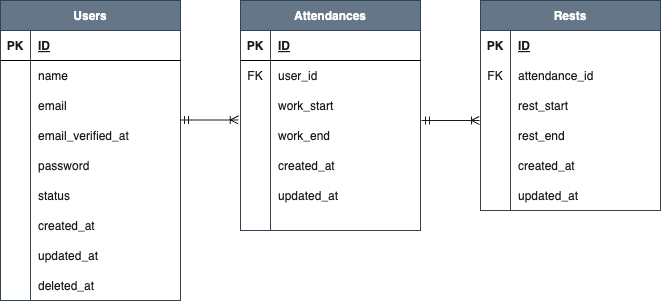

The diagram above was exported from draw.io. Its source (the exported page's mxGraphModel, read from the mxfile embedded in the PNG):
<mxGraphModel dx="320" dy="384" grid="1" gridSize="10" guides="1" tooltips="1" connect="1" arrows="1" fold="1" page="1" pageScale="1" pageWidth="827" pageHeight="1169" background="#ffffff" math="0" shadow="0">
  <root>
    <mxCell id="0" />
    <mxCell id="1" parent="0" />
    <mxCell id="2" value="Users" style="shape=table;startSize=30;container=1;collapsible=1;childLayout=tableLayout;fixedRows=1;rowLines=0;fontStyle=1;align=center;resizeLast=1;labelBackgroundColor=none;strokeColor=#314354;fillColor=#647687;fontColor=#ffffff;" parent="1" vertex="1">
      <mxGeometry x="40" y="40" width="180" height="300" as="geometry" />
    </mxCell>
    <mxCell id="3" value="" style="shape=tableRow;horizontal=0;startSize=0;swimlaneHead=0;swimlaneBody=0;fillColor=none;collapsible=0;dropTarget=0;points=[[0,0.5],[1,0.5]];portConstraint=eastwest;top=0;left=0;right=0;bottom=1;" parent="2" vertex="1">
      <mxGeometry y="30" width="180" height="30" as="geometry" />
    </mxCell>
    <mxCell id="4" value="PK" style="shape=partialRectangle;connectable=0;fillColor=none;top=0;left=0;bottom=0;right=0;fontStyle=1;overflow=hidden;fontColor=#1A1A1A;strokeColor=#1A1A1A;" parent="3" vertex="1">
      <mxGeometry width="30" height="30" as="geometry">
        <mxRectangle width="30" height="30" as="alternateBounds" />
      </mxGeometry>
    </mxCell>
    <mxCell id="5" value="ID" style="shape=partialRectangle;connectable=0;fillColor=none;top=0;left=0;bottom=0;right=0;align=left;spacingLeft=6;fontStyle=5;overflow=hidden;fontColor=#1A1A1A;strokeColor=#1A1A1A;" parent="3" vertex="1">
      <mxGeometry x="30" width="150" height="30" as="geometry">
        <mxRectangle width="150" height="30" as="alternateBounds" />
      </mxGeometry>
    </mxCell>
    <mxCell id="6" value="" style="shape=tableRow;horizontal=0;startSize=0;swimlaneHead=0;swimlaneBody=0;fillColor=none;collapsible=0;dropTarget=0;points=[[0,0.5],[1,0.5]];portConstraint=eastwest;top=0;left=0;right=0;bottom=0;" parent="2" vertex="1">
      <mxGeometry y="60" width="180" height="30" as="geometry" />
    </mxCell>
    <mxCell id="7" value="" style="shape=partialRectangle;connectable=0;fillColor=none;top=0;left=0;bottom=0;right=0;editable=1;overflow=hidden;" parent="6" vertex="1">
      <mxGeometry width="30" height="30" as="geometry">
        <mxRectangle width="30" height="30" as="alternateBounds" />
      </mxGeometry>
    </mxCell>
    <mxCell id="8" value="name" style="shape=partialRectangle;connectable=0;fillColor=none;top=0;left=0;bottom=0;right=0;align=left;spacingLeft=6;overflow=hidden;labelBackgroundColor=none;fontColor=#1A1A1A;" parent="6" vertex="1">
      <mxGeometry x="30" width="150" height="30" as="geometry">
        <mxRectangle width="150" height="30" as="alternateBounds" />
      </mxGeometry>
    </mxCell>
    <mxCell id="20" value="" style="shape=tableRow;horizontal=0;startSize=0;swimlaneHead=0;swimlaneBody=0;fillColor=none;collapsible=0;dropTarget=0;points=[[0,0.5],[1,0.5]];portConstraint=eastwest;top=0;left=0;right=0;bottom=0;labelBackgroundColor=none;strokeColor=#1A1A1A;fontColor=#1A1A1A;" parent="2" vertex="1">
      <mxGeometry y="90" width="180" height="30" as="geometry" />
    </mxCell>
    <mxCell id="21" value="" style="shape=partialRectangle;connectable=0;fillColor=none;top=0;left=0;bottom=0;right=0;editable=1;overflow=hidden;labelBackgroundColor=none;strokeColor=#1A1A1A;fontColor=#1A1A1A;" parent="20" vertex="1">
      <mxGeometry width="30" height="30" as="geometry">
        <mxRectangle width="30" height="30" as="alternateBounds" />
      </mxGeometry>
    </mxCell>
    <mxCell id="22" value="email" style="shape=partialRectangle;connectable=0;fillColor=none;top=0;left=0;bottom=0;right=0;align=left;spacingLeft=6;overflow=hidden;labelBackgroundColor=none;strokeColor=#1A1A1A;fontColor=#1A1A1A;" parent="20" vertex="1">
      <mxGeometry x="30" width="150" height="30" as="geometry">
        <mxRectangle width="150" height="30" as="alternateBounds" />
      </mxGeometry>
    </mxCell>
    <mxCell id="24" value="" style="shape=tableRow;horizontal=0;startSize=0;swimlaneHead=0;swimlaneBody=0;fillColor=none;collapsible=0;dropTarget=0;points=[[0,0.5],[1,0.5]];portConstraint=eastwest;top=0;left=0;right=0;bottom=0;labelBackgroundColor=none;strokeColor=#1A1A1A;fontColor=#1A1A1A;" parent="2" vertex="1">
      <mxGeometry y="120" width="180" height="30" as="geometry" />
    </mxCell>
    <mxCell id="25" value="" style="shape=partialRectangle;connectable=0;fillColor=none;top=0;left=0;bottom=0;right=0;editable=1;overflow=hidden;labelBackgroundColor=none;strokeColor=#1A1A1A;fontColor=#1A1A1A;" parent="24" vertex="1">
      <mxGeometry width="30" height="30" as="geometry">
        <mxRectangle width="30" height="30" as="alternateBounds" />
      </mxGeometry>
    </mxCell>
    <mxCell id="26" value="email_verified_at" style="shape=partialRectangle;connectable=0;fillColor=none;top=0;left=0;bottom=0;right=0;align=left;spacingLeft=6;overflow=hidden;labelBackgroundColor=none;strokeColor=#1A1A1A;fontColor=#1A1A1A;" parent="24" vertex="1">
      <mxGeometry x="30" width="150" height="30" as="geometry">
        <mxRectangle width="150" height="30" as="alternateBounds" />
      </mxGeometry>
    </mxCell>
    <mxCell id="78" value="" style="shape=tableRow;horizontal=0;startSize=0;swimlaneHead=0;swimlaneBody=0;fillColor=none;collapsible=0;dropTarget=0;points=[[0,0.5],[1,0.5]];portConstraint=eastwest;top=0;left=0;right=0;bottom=0;fontColor=#1A1A1A;" vertex="1" parent="2">
      <mxGeometry y="150" width="180" height="30" as="geometry" />
    </mxCell>
    <mxCell id="79" value="" style="shape=partialRectangle;connectable=0;fillColor=none;top=0;left=0;bottom=0;right=0;editable=1;overflow=hidden;fontColor=#1A1A1A;" vertex="1" parent="78">
      <mxGeometry width="30" height="30" as="geometry">
        <mxRectangle width="30" height="30" as="alternateBounds" />
      </mxGeometry>
    </mxCell>
    <mxCell id="80" value="password" style="shape=partialRectangle;connectable=0;fillColor=none;top=0;left=0;bottom=0;right=0;align=left;spacingLeft=6;overflow=hidden;fontColor=#1A1A1A;" vertex="1" parent="78">
      <mxGeometry x="30" width="150" height="30" as="geometry">
        <mxRectangle width="150" height="30" as="alternateBounds" />
      </mxGeometry>
    </mxCell>
    <mxCell id="16" value="" style="shape=tableRow;horizontal=0;startSize=0;swimlaneHead=0;swimlaneBody=0;fillColor=none;collapsible=0;dropTarget=0;points=[[0,0.5],[1,0.5]];portConstraint=eastwest;top=0;left=0;right=0;bottom=0;labelBackgroundColor=none;strokeColor=#1A1A1A;fontColor=#1A1A1A;" parent="2" vertex="1">
      <mxGeometry y="180" width="180" height="30" as="geometry" />
    </mxCell>
    <mxCell id="17" value="" style="shape=partialRectangle;connectable=0;fillColor=none;top=0;left=0;bottom=0;right=0;editable=1;overflow=hidden;labelBackgroundColor=none;strokeColor=#1A1A1A;fontColor=#1A1A1A;" parent="16" vertex="1">
      <mxGeometry width="30" height="30" as="geometry">
        <mxRectangle width="30" height="30" as="alternateBounds" />
      </mxGeometry>
    </mxCell>
    <mxCell id="18" value="status" style="shape=partialRectangle;connectable=0;fillColor=none;top=0;left=0;bottom=0;right=0;align=left;spacingLeft=6;overflow=hidden;labelBackgroundColor=none;strokeColor=#1A1A1A;fontColor=#1A1A1A;" parent="16" vertex="1">
      <mxGeometry x="30" width="150" height="30" as="geometry">
        <mxRectangle width="150" height="30" as="alternateBounds" />
      </mxGeometry>
    </mxCell>
    <mxCell id="9" value="" style="shape=tableRow;horizontal=0;startSize=0;swimlaneHead=0;swimlaneBody=0;fillColor=none;collapsible=0;dropTarget=0;points=[[0,0.5],[1,0.5]];portConstraint=eastwest;top=0;left=0;right=0;bottom=0;" parent="2" vertex="1">
      <mxGeometry y="210" width="180" height="30" as="geometry" />
    </mxCell>
    <mxCell id="10" value="" style="shape=partialRectangle;connectable=0;fillColor=none;top=0;left=0;bottom=0;right=0;editable=1;overflow=hidden;" parent="9" vertex="1">
      <mxGeometry width="30" height="30" as="geometry">
        <mxRectangle width="30" height="30" as="alternateBounds" />
      </mxGeometry>
    </mxCell>
    <mxCell id="11" value="created_at" style="shape=partialRectangle;connectable=0;fillColor=none;top=0;left=0;bottom=0;right=0;align=left;spacingLeft=6;overflow=hidden;fontColor=#1A1A1A;" parent="9" vertex="1">
      <mxGeometry x="30" width="150" height="30" as="geometry">
        <mxRectangle width="150" height="30" as="alternateBounds" />
      </mxGeometry>
    </mxCell>
    <mxCell id="12" value="" style="shape=tableRow;horizontal=0;startSize=0;swimlaneHead=0;swimlaneBody=0;fillColor=none;collapsible=0;dropTarget=0;points=[[0,0.5],[1,0.5]];portConstraint=eastwest;top=0;left=0;right=0;bottom=0;" parent="2" vertex="1">
      <mxGeometry y="240" width="180" height="30" as="geometry" />
    </mxCell>
    <mxCell id="13" value="" style="shape=partialRectangle;connectable=0;fillColor=none;top=0;left=0;bottom=0;right=0;editable=1;overflow=hidden;" parent="12" vertex="1">
      <mxGeometry width="30" height="30" as="geometry">
        <mxRectangle width="30" height="30" as="alternateBounds" />
      </mxGeometry>
    </mxCell>
    <mxCell id="14" value="updated_at" style="shape=partialRectangle;connectable=0;fillColor=none;top=0;left=0;bottom=0;right=0;align=left;spacingLeft=6;overflow=hidden;fontColor=#1A1A1A;" parent="12" vertex="1">
      <mxGeometry x="30" width="150" height="30" as="geometry">
        <mxRectangle width="150" height="30" as="alternateBounds" />
      </mxGeometry>
    </mxCell>
    <mxCell id="74" value="" style="shape=tableRow;horizontal=0;startSize=0;swimlaneHead=0;swimlaneBody=0;fillColor=none;collapsible=0;dropTarget=0;points=[[0,0.5],[1,0.5]];portConstraint=eastwest;top=0;left=0;right=0;bottom=0;" vertex="1" parent="2">
      <mxGeometry y="270" width="180" height="30" as="geometry" />
    </mxCell>
    <mxCell id="75" value="" style="shape=partialRectangle;connectable=0;fillColor=none;top=0;left=0;bottom=0;right=0;editable=1;overflow=hidden;" vertex="1" parent="74">
      <mxGeometry width="30" height="30" as="geometry">
        <mxRectangle width="30" height="30" as="alternateBounds" />
      </mxGeometry>
    </mxCell>
    <mxCell id="76" value="deleted_at" style="shape=partialRectangle;connectable=0;fillColor=none;top=0;left=0;bottom=0;right=0;align=left;spacingLeft=6;overflow=hidden;fontColor=#1A1A1A;" vertex="1" parent="74">
      <mxGeometry x="30" width="150" height="30" as="geometry">
        <mxRectangle width="150" height="30" as="alternateBounds" />
      </mxGeometry>
    </mxCell>
    <mxCell id="27" value="Attendances" style="shape=table;startSize=30;container=1;collapsible=1;childLayout=tableLayout;fixedRows=1;rowLines=0;fontStyle=1;align=center;resizeLast=1;labelBackgroundColor=none;strokeColor=#314354;fillColor=#647687;fontColor=#ffffff;" parent="1" vertex="1">
      <mxGeometry x="280" y="40" width="180" height="230" as="geometry" />
    </mxCell>
    <mxCell id="28" value="" style="shape=tableRow;horizontal=0;startSize=0;swimlaneHead=0;swimlaneBody=0;fillColor=none;collapsible=0;dropTarget=0;points=[[0,0.5],[1,0.5]];portConstraint=eastwest;top=0;left=0;right=0;bottom=1;" parent="27" vertex="1">
      <mxGeometry y="30" width="180" height="30" as="geometry" />
    </mxCell>
    <mxCell id="29" value="PK" style="shape=partialRectangle;connectable=0;fillColor=none;top=0;left=0;bottom=0;right=0;fontStyle=1;overflow=hidden;fontColor=#1A1A1A;" parent="28" vertex="1">
      <mxGeometry width="30" height="30" as="geometry">
        <mxRectangle width="30" height="30" as="alternateBounds" />
      </mxGeometry>
    </mxCell>
    <mxCell id="30" value="ID" style="shape=partialRectangle;connectable=0;fillColor=none;top=0;left=0;bottom=0;right=0;align=left;spacingLeft=6;fontStyle=5;overflow=hidden;fontColor=#1A1A1A;strokeColor=#1A1A1A;" parent="28" vertex="1">
      <mxGeometry x="30" width="150" height="30" as="geometry">
        <mxRectangle width="150" height="30" as="alternateBounds" />
      </mxGeometry>
    </mxCell>
    <mxCell id="31" value="" style="shape=tableRow;horizontal=0;startSize=0;swimlaneHead=0;swimlaneBody=0;fillColor=none;collapsible=0;dropTarget=0;points=[[0,0.5],[1,0.5]];portConstraint=eastwest;top=0;left=0;right=0;bottom=0;" parent="27" vertex="1">
      <mxGeometry y="60" width="180" height="30" as="geometry" />
    </mxCell>
    <mxCell id="32" value="FK" style="shape=partialRectangle;connectable=0;fillColor=none;top=0;left=0;bottom=0;right=0;editable=1;overflow=hidden;fontColor=#1A1A1A;" parent="31" vertex="1">
      <mxGeometry width="30" height="30" as="geometry">
        <mxRectangle width="30" height="30" as="alternateBounds" />
      </mxGeometry>
    </mxCell>
    <mxCell id="33" value="user_id" style="shape=partialRectangle;connectable=0;fillColor=none;top=0;left=0;bottom=0;right=0;align=left;spacingLeft=6;overflow=hidden;labelBackgroundColor=none;fontColor=#1A1A1A;" parent="31" vertex="1">
      <mxGeometry x="30" width="150" height="30" as="geometry">
        <mxRectangle width="150" height="30" as="alternateBounds" />
      </mxGeometry>
    </mxCell>
    <mxCell id="34" value="" style="shape=tableRow;horizontal=0;startSize=0;swimlaneHead=0;swimlaneBody=0;fillColor=none;collapsible=0;dropTarget=0;points=[[0,0.5],[1,0.5]];portConstraint=eastwest;top=0;left=0;right=0;bottom=0;labelBackgroundColor=none;strokeColor=#1A1A1A;fontColor=#1A1A1A;" parent="27" vertex="1">
      <mxGeometry y="90" width="180" height="30" as="geometry" />
    </mxCell>
    <mxCell id="35" value="" style="shape=partialRectangle;connectable=0;fillColor=none;top=0;left=0;bottom=0;right=0;editable=1;overflow=hidden;labelBackgroundColor=none;strokeColor=#1A1A1A;fontColor=#1A1A1A;" parent="34" vertex="1">
      <mxGeometry width="30" height="30" as="geometry">
        <mxRectangle width="30" height="30" as="alternateBounds" />
      </mxGeometry>
    </mxCell>
    <mxCell id="36" value="work_start" style="shape=partialRectangle;connectable=0;fillColor=none;top=0;left=0;bottom=0;right=0;align=left;spacingLeft=6;overflow=hidden;labelBackgroundColor=none;strokeColor=#1A1A1A;fontColor=#1A1A1A;" parent="34" vertex="1">
      <mxGeometry x="30" width="150" height="30" as="geometry">
        <mxRectangle width="150" height="30" as="alternateBounds" />
      </mxGeometry>
    </mxCell>
    <mxCell id="37" value="" style="shape=tableRow;horizontal=0;startSize=0;swimlaneHead=0;swimlaneBody=0;fillColor=none;collapsible=0;dropTarget=0;points=[[0,0.5],[1,0.5]];portConstraint=eastwest;top=0;left=0;right=0;bottom=0;labelBackgroundColor=none;strokeColor=#1A1A1A;fontColor=#1A1A1A;" parent="27" vertex="1">
      <mxGeometry y="120" width="180" height="30" as="geometry" />
    </mxCell>
    <mxCell id="38" value="" style="shape=partialRectangle;connectable=0;fillColor=none;top=0;left=0;bottom=0;right=0;editable=1;overflow=hidden;labelBackgroundColor=none;strokeColor=#1A1A1A;fontColor=#1A1A1A;" parent="37" vertex="1">
      <mxGeometry width="30" height="30" as="geometry">
        <mxRectangle width="30" height="30" as="alternateBounds" />
      </mxGeometry>
    </mxCell>
    <mxCell id="39" value="work_end" style="shape=partialRectangle;connectable=0;fillColor=none;top=0;left=0;bottom=0;right=0;align=left;spacingLeft=6;overflow=hidden;labelBackgroundColor=none;strokeColor=#1A1A1A;fontColor=#1A1A1A;" parent="37" vertex="1">
      <mxGeometry x="30" width="150" height="30" as="geometry">
        <mxRectangle width="150" height="30" as="alternateBounds" />
      </mxGeometry>
    </mxCell>
    <mxCell id="40" value="" style="shape=tableRow;horizontal=0;startSize=0;swimlaneHead=0;swimlaneBody=0;fillColor=none;collapsible=0;dropTarget=0;points=[[0,0.5],[1,0.5]];portConstraint=eastwest;top=0;left=0;right=0;bottom=0;labelBackgroundColor=none;strokeColor=#1A1A1A;fontColor=#1A1A1A;" parent="27" vertex="1">
      <mxGeometry y="150" width="180" height="30" as="geometry" />
    </mxCell>
    <mxCell id="41" value="" style="shape=partialRectangle;connectable=0;fillColor=none;top=0;left=0;bottom=0;right=0;editable=1;overflow=hidden;labelBackgroundColor=none;strokeColor=#1A1A1A;fontColor=#1A1A1A;" parent="40" vertex="1">
      <mxGeometry width="30" height="30" as="geometry">
        <mxRectangle width="30" height="30" as="alternateBounds" />
      </mxGeometry>
    </mxCell>
    <mxCell id="42" value="created_at" style="shape=partialRectangle;connectable=0;fillColor=none;top=0;left=0;bottom=0;right=0;align=left;spacingLeft=6;overflow=hidden;labelBackgroundColor=none;strokeColor=#1A1A1A;fontColor=#1A1A1A;" parent="40" vertex="1">
      <mxGeometry x="30" width="150" height="30" as="geometry">
        <mxRectangle width="150" height="30" as="alternateBounds" />
      </mxGeometry>
    </mxCell>
    <mxCell id="43" value="" style="shape=tableRow;horizontal=0;startSize=0;swimlaneHead=0;swimlaneBody=0;fillColor=none;collapsible=0;dropTarget=0;points=[[0,0.5],[1,0.5]];portConstraint=eastwest;top=0;left=0;right=0;bottom=0;" parent="27" vertex="1">
      <mxGeometry y="180" width="180" height="30" as="geometry" />
    </mxCell>
    <mxCell id="44" value="" style="shape=partialRectangle;connectable=0;fillColor=none;top=0;left=0;bottom=0;right=0;editable=1;overflow=hidden;" parent="43" vertex="1">
      <mxGeometry width="30" height="30" as="geometry">
        <mxRectangle width="30" height="30" as="alternateBounds" />
      </mxGeometry>
    </mxCell>
    <mxCell id="45" value="updated_at" style="shape=partialRectangle;connectable=0;fillColor=none;top=0;left=0;bottom=0;right=0;align=left;spacingLeft=6;overflow=hidden;fontColor=#1A1A1A;" parent="43" vertex="1">
      <mxGeometry x="30" width="150" height="30" as="geometry">
        <mxRectangle width="150" height="30" as="alternateBounds" />
      </mxGeometry>
    </mxCell>
    <mxCell id="46" value="" style="shape=tableRow;horizontal=0;startSize=0;swimlaneHead=0;swimlaneBody=0;fillColor=none;collapsible=0;dropTarget=0;points=[[0,0.5],[1,0.5]];portConstraint=eastwest;top=0;left=0;right=0;bottom=0;" parent="27" vertex="1">
      <mxGeometry y="210" width="180" height="20" as="geometry" />
    </mxCell>
    <mxCell id="47" value="" style="shape=partialRectangle;connectable=0;fillColor=none;top=0;left=0;bottom=0;right=0;editable=1;overflow=hidden;" parent="46" vertex="1">
      <mxGeometry width="30" height="20" as="geometry">
        <mxRectangle width="30" height="20" as="alternateBounds" />
      </mxGeometry>
    </mxCell>
    <mxCell id="48" value="" style="shape=partialRectangle;connectable=0;fillColor=none;top=0;left=0;bottom=0;right=0;align=left;spacingLeft=6;overflow=hidden;fontColor=#1A1A1A;" parent="46" vertex="1">
      <mxGeometry x="30" width="150" height="20" as="geometry">
        <mxRectangle width="150" height="20" as="alternateBounds" />
      </mxGeometry>
    </mxCell>
    <mxCell id="49" value="Rests" style="shape=table;startSize=30;container=1;collapsible=1;childLayout=tableLayout;fixedRows=1;rowLines=0;fontStyle=1;align=center;resizeLast=1;labelBackgroundColor=none;strokeColor=#314354;fontColor=#ffffff;fillColor=#647687;" parent="1" vertex="1">
      <mxGeometry x="520" y="40" width="180" height="210" as="geometry" />
    </mxCell>
    <mxCell id="50" value="" style="shape=tableRow;horizontal=0;startSize=0;swimlaneHead=0;swimlaneBody=0;fillColor=none;collapsible=0;dropTarget=0;points=[[0,0.5],[1,0.5]];portConstraint=eastwest;top=0;left=0;right=0;bottom=1;labelBackgroundColor=none;strokeColor=none;fontColor=#1A1A1A;" parent="49" vertex="1">
      <mxGeometry y="30" width="180" height="30" as="geometry" />
    </mxCell>
    <mxCell id="51" value="PK" style="shape=partialRectangle;connectable=0;fillColor=none;top=0;left=0;bottom=0;right=0;fontStyle=1;overflow=hidden;labelBackgroundColor=none;strokeColor=#1A1A1A;fontColor=#1A1A1A;" parent="50" vertex="1">
      <mxGeometry width="30" height="30" as="geometry">
        <mxRectangle width="30" height="30" as="alternateBounds" />
      </mxGeometry>
    </mxCell>
    <mxCell id="52" value="ID" style="shape=partialRectangle;connectable=0;fillColor=none;top=0;left=0;bottom=0;right=0;align=left;spacingLeft=6;fontStyle=5;overflow=hidden;labelBackgroundColor=none;strokeColor=#1A1A1A;fontColor=#1A1A1A;" parent="50" vertex="1">
      <mxGeometry x="30" width="150" height="30" as="geometry">
        <mxRectangle width="150" height="30" as="alternateBounds" />
      </mxGeometry>
    </mxCell>
    <mxCell id="53" value="" style="shape=tableRow;horizontal=0;startSize=0;swimlaneHead=0;swimlaneBody=0;fillColor=none;collapsible=0;dropTarget=0;points=[[0,0.5],[1,0.5]];portConstraint=eastwest;top=0;left=0;right=0;bottom=0;labelBackgroundColor=none;strokeColor=#1A1A1A;fontColor=#1A1A1A;" parent="49" vertex="1">
      <mxGeometry y="60" width="180" height="30" as="geometry" />
    </mxCell>
    <mxCell id="54" value="FK" style="shape=partialRectangle;connectable=0;fillColor=none;top=0;left=0;bottom=0;right=0;editable=1;overflow=hidden;labelBackgroundColor=none;strokeColor=#1A1A1A;fontColor=#1A1A1A;" parent="53" vertex="1">
      <mxGeometry width="30" height="30" as="geometry">
        <mxRectangle width="30" height="30" as="alternateBounds" />
      </mxGeometry>
    </mxCell>
    <mxCell id="55" value="attendance_id" style="shape=partialRectangle;connectable=0;fillColor=none;top=0;left=0;bottom=0;right=0;align=left;spacingLeft=6;overflow=hidden;labelBackgroundColor=none;strokeColor=#1A1A1A;fontColor=#1A1A1A;" parent="53" vertex="1">
      <mxGeometry x="30" width="150" height="30" as="geometry">
        <mxRectangle width="150" height="30" as="alternateBounds" />
      </mxGeometry>
    </mxCell>
    <mxCell id="56" value="" style="shape=tableRow;horizontal=0;startSize=0;swimlaneHead=0;swimlaneBody=0;fillColor=none;collapsible=0;dropTarget=0;points=[[0,0.5],[1,0.5]];portConstraint=eastwest;top=0;left=0;right=0;bottom=0;labelBackgroundColor=none;strokeColor=#1A1A1A;fontColor=#1A1A1A;" parent="49" vertex="1">
      <mxGeometry y="90" width="180" height="30" as="geometry" />
    </mxCell>
    <mxCell id="57" value="" style="shape=partialRectangle;connectable=0;fillColor=none;top=0;left=0;bottom=0;right=0;editable=1;overflow=hidden;labelBackgroundColor=none;strokeColor=#1A1A1A;fontColor=#1A1A1A;" parent="56" vertex="1">
      <mxGeometry width="30" height="30" as="geometry">
        <mxRectangle width="30" height="30" as="alternateBounds" />
      </mxGeometry>
    </mxCell>
    <mxCell id="58" value="rest_start" style="shape=partialRectangle;connectable=0;fillColor=none;top=0;left=0;bottom=0;right=0;align=left;spacingLeft=6;overflow=hidden;labelBackgroundColor=none;strokeColor=#1A1A1A;fontColor=#1A1A1A;" parent="56" vertex="1">
      <mxGeometry x="30" width="150" height="30" as="geometry">
        <mxRectangle width="150" height="30" as="alternateBounds" />
      </mxGeometry>
    </mxCell>
    <mxCell id="63" value="" style="shape=tableRow;horizontal=0;startSize=0;swimlaneHead=0;swimlaneBody=0;fillColor=none;collapsible=0;dropTarget=0;points=[[0,0.5],[1,0.5]];portConstraint=eastwest;top=0;left=0;right=0;bottom=0;labelBackgroundColor=none;strokeColor=#1A1A1A;fontColor=#FFFFFF;" parent="49" vertex="1">
      <mxGeometry y="120" width="180" height="30" as="geometry" />
    </mxCell>
    <mxCell id="64" value="" style="shape=partialRectangle;connectable=0;fillColor=none;top=0;left=0;bottom=0;right=0;editable=1;overflow=hidden;labelBackgroundColor=none;strokeColor=#1A1A1A;fontColor=#FFFFFF;" parent="63" vertex="1">
      <mxGeometry width="30" height="30" as="geometry">
        <mxRectangle width="30" height="30" as="alternateBounds" />
      </mxGeometry>
    </mxCell>
    <mxCell id="65" value="rest_end" style="shape=partialRectangle;connectable=0;fillColor=none;top=0;left=0;bottom=0;right=0;align=left;spacingLeft=6;overflow=hidden;labelBackgroundColor=none;strokeColor=#1A1A1A;fontColor=#1A1A1A;" parent="63" vertex="1">
      <mxGeometry x="30" width="150" height="30" as="geometry">
        <mxRectangle width="150" height="30" as="alternateBounds" />
      </mxGeometry>
    </mxCell>
    <mxCell id="67" value="" style="shape=tableRow;horizontal=0;startSize=0;swimlaneHead=0;swimlaneBody=0;fillColor=none;collapsible=0;dropTarget=0;points=[[0,0.5],[1,0.5]];portConstraint=eastwest;top=0;left=0;right=0;bottom=0;labelBackgroundColor=none;strokeColor=#1A1A1A;fontColor=#1A1A1A;" parent="49" vertex="1">
      <mxGeometry y="150" width="180" height="30" as="geometry" />
    </mxCell>
    <mxCell id="68" value="" style="shape=partialRectangle;connectable=0;fillColor=none;top=0;left=0;bottom=0;right=0;editable=1;overflow=hidden;labelBackgroundColor=none;strokeColor=#1A1A1A;fontColor=#1A1A1A;" parent="67" vertex="1">
      <mxGeometry width="30" height="30" as="geometry">
        <mxRectangle width="30" height="30" as="alternateBounds" />
      </mxGeometry>
    </mxCell>
    <mxCell id="69" value="created_at" style="shape=partialRectangle;connectable=0;fillColor=none;top=0;left=0;bottom=0;right=0;align=left;spacingLeft=6;overflow=hidden;labelBackgroundColor=none;strokeColor=#1A1A1A;fontColor=#1A1A1A;" parent="67" vertex="1">
      <mxGeometry x="30" width="150" height="30" as="geometry">
        <mxRectangle width="150" height="30" as="alternateBounds" />
      </mxGeometry>
    </mxCell>
    <mxCell id="59" value="" style="shape=tableRow;horizontal=0;startSize=0;swimlaneHead=0;swimlaneBody=0;fillColor=none;collapsible=0;dropTarget=0;points=[[0,0.5],[1,0.5]];portConstraint=eastwest;top=0;left=0;right=0;bottom=0;labelBackgroundColor=none;strokeColor=#1A1A1A;fontColor=#1A1A1A;" parent="49" vertex="1">
      <mxGeometry y="180" width="180" height="30" as="geometry" />
    </mxCell>
    <mxCell id="60" value="" style="shape=partialRectangle;connectable=0;fillColor=none;top=0;left=0;bottom=0;right=0;editable=1;overflow=hidden;labelBackgroundColor=none;strokeColor=#1A1A1A;fontColor=#1A1A1A;" parent="59" vertex="1">
      <mxGeometry width="30" height="30" as="geometry">
        <mxRectangle width="30" height="30" as="alternateBounds" />
      </mxGeometry>
    </mxCell>
    <mxCell id="61" value="updated_at" style="shape=partialRectangle;connectable=0;fillColor=none;top=0;left=0;bottom=0;right=0;align=left;spacingLeft=6;overflow=hidden;labelBackgroundColor=none;strokeColor=#1A1A1A;fontColor=#1A1A1A;" parent="59" vertex="1">
      <mxGeometry x="30" width="150" height="30" as="geometry">
        <mxRectangle width="150" height="30" as="alternateBounds" />
      </mxGeometry>
    </mxCell>
    <mxCell id="71" value="" style="edgeStyle=entityRelationEdgeStyle;fontSize=12;html=1;endArrow=ERoneToMany;startArrow=ERmandOne;strokeColor=#1A1A1A;fontColor=#1A1A1A;entryX=-0.006;entryY=0;entryDx=0;entryDy=0;entryPerimeter=0;exitX=1.006;exitY=0;exitDx=0;exitDy=0;exitPerimeter=0;" parent="1" source="37" target="63" edge="1">
      <mxGeometry width="100" height="100" relative="1" as="geometry">
        <mxPoint x="380" y="210" as="sourcePoint" />
        <mxPoint x="480" y="110" as="targetPoint" />
      </mxGeometry>
    </mxCell>
    <mxCell id="72" value="" style="edgeStyle=entityRelationEdgeStyle;fontSize=12;html=1;endArrow=ERoneToMany;startArrow=ERmandOne;strokeColor=#1A1A1A;fontColor=#1A1A1A;entryX=-0.006;entryY=0;entryDx=0;entryDy=0;entryPerimeter=0;exitX=1.006;exitY=0;exitDx=0;exitDy=0;exitPerimeter=0;" parent="1" edge="1">
      <mxGeometry width="100" height="100" relative="1" as="geometry">
        <mxPoint x="220.00000000000003" y="159.5" as="sourcePoint" />
        <mxPoint x="277.8399999999999" y="159.5" as="targetPoint" />
      </mxGeometry>
    </mxCell>
  </root>
</mxGraphModel>